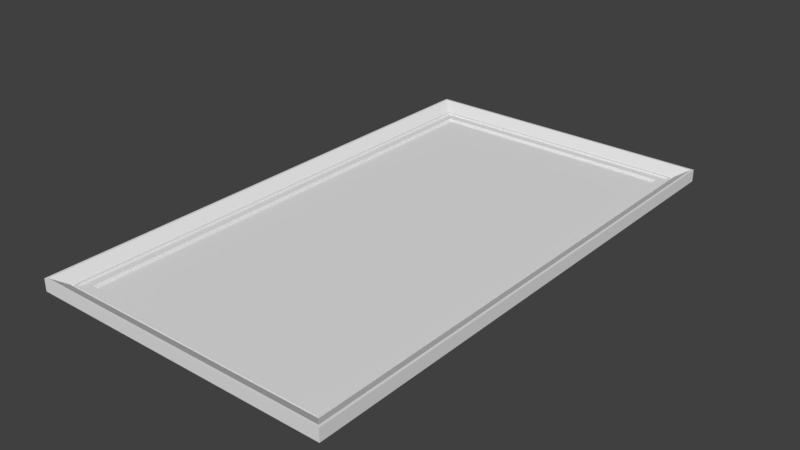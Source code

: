# Source: frame.blend  (saved by Blender 2.78.0; exported with 4.5.12 LTS)
import bpy
from mathutils import Matrix  # noqa: F401  (used for matrix-valued properties, if any)

bpy.ops.wm.read_factory_settings(use_empty=True)
scene = bpy.context.scene
scene.name = 'Scene'

# ---- collections
col_collection_1 = bpy.data.collections.new('Collection 1'); scene.collection.children.link(col_collection_1)

# ---- materials (node trees are filled in below, after node groups)
mat_picture = bpy.data.materials.new('picture')
mat_picture.alpha_threshold = 0.0
mat_picture.use_transparent_shadow = False
mat_picture.preview_render_type = 'FLAT'
mat_picture.roughness = 0.5

# ---- material node trees

# ---- world
world_world = bpy.data.worlds.new('World'); scene.world = world_world
world_world.color = (0.05088, 0.05088, 0.05088)
world_world.use_sun_shadow = False
world_world.sun_shadow_jitter_overblur = 0.0
world_world.cycles.sampling_method = 'MANUAL'

# ---- meshes
me_plane = bpy.data.meshes.new('Plane')
me_plane.from_pydata([(-4.218, 7.98, 0.08773), (-4.218, 7.98, 0.04644), (-4.185, 7.948, 0.04644), (-4.185, 7.948, 4.768e-07), (5.079, 8.842, 0.3922), (5.002, 8.765, 0.3922), (4.63, 8.393, 0.1703), (4.564, 8.327, 0.08773), (4.564, 8.327, 0.1496), (4.506, 8.269, 0.1496), (4.506, 8.269, 0.08773), (4.218, 7.98, 0.08773), (4.218, 7.98, 0.04644), (4.185, 7.948, 0.04644), (4.185, 7.948, 4.768e-07), (5.079, 8.842, -0.01548), (4.218, -7.98, 0.08773), (4.218, -7.98, 0.04644), (4.185, -7.948, 0.04644), (4.185, -7.948, 4.768e-07), (5.079, -8.842, 0.3922), (5.002, -8.765, 0.3922), (4.63, -8.393, 0.1703), (4.564, -8.327, 0.08773), (4.564, -8.327, 0.1496), (4.506, -8.269, 0.1496), (4.506, -8.269, 0.08773), (5.079, -8.842, -0.01548), (-5.079, -8.842, 0.3922), (-5.002, -8.765, 0.3922), (-4.63, -8.393, 0.1703), (-4.564, -8.327, 0.08773), (-4.564, -8.327, 0.1496), (-4.506, -8.269, 0.1496), (-4.506, -8.269, 0.08773), (-4.218, -7.98, 0.08773), (-4.218, -7.98, 0.04644), (-4.185, -7.948, 0.04644), (-4.185, -7.948, 4.768e-07), (-5.079, -8.842, -0.01548), (-5.079, 8.842, 0.3922), (-5.002, 8.765, 0.3922), (-4.63, 8.393, 0.1703), (-4.564, 8.327, 0.08773), (-4.564, 8.327, 0.1496), (-4.506, 8.269, 0.1496), (-4.506, 8.269, 0.08773), (-5.079, 8.842, -0.01548)], [], [(46, 0, 11, 10), (43, 44, 8, 7), (47, 40, 4, 15), (40, 41, 5, 4), (0, 1, 12, 11), (44, 45, 9, 8), (41, 42, 6, 5), (1, 2, 13, 12), (45, 46, 10, 9), (42, 43, 7, 6), (2, 3, 14, 13), (9, 10, 26, 25), (6, 7, 23, 22), (13, 14, 19, 18), (10, 11, 16, 26), (7, 8, 24, 23), (15, 4, 20, 27), (4, 5, 21, 20), (11, 12, 17, 16), (8, 9, 25, 24), (5, 6, 22, 21), (12, 13, 18, 17), (26, 16, 35, 34), (23, 24, 32, 31), (27, 20, 28, 39), (20, 21, 29, 28), (16, 17, 36, 35), (24, 25, 33, 32), (21, 22, 30, 29), (17, 18, 37, 36), (25, 26, 34, 33), (22, 23, 31, 30), (18, 19, 38, 37), (33, 34, 46, 45), (30, 31, 43, 42), (37, 38, 3, 2), (34, 35, 0, 46), (31, 32, 44, 43), (39, 28, 40, 47), (28, 29, 41, 40), (35, 36, 1, 0), (32, 33, 45, 44), (29, 30, 42, 41), (36, 37, 2, 1), (3, 38, 19, 14)])
_uv = me_plane.uv_layers.new(name='UVMap')
_uv.uv.foreach_set('vector', [0.08302, 0.9439, 0.105, 0.9302, 0.8341, 0.9448, 0.8579, 0.9603, 0.07735, 0.9459, 0.07948, 0.9465, 0.8591, 0.9621, 0.86, 0.9637, 0.9068, 0.7042, 0.8876, 0.7051, 0.9085, 0.0884, 0.9319, 0.07694, 0.03345, 0.9723, 0.0416, 0.9666, 0.8968, 0.9864, 0.9022, 0.9904, 0.105, 0.9302, 0.1042, 0.9301, 0.8343, 0.9448, 0.8341, 0.9448, 0.07948, 0.9465, 0.0818, 0.9435, 0.8595, 0.9617, 0.8591, 0.9621, 0.0416, 0.9666, 0.06908, 0.9513, 0.8667, 0.9668, 0.8968, 0.9864, 0.1042, 0.9301, 0.1118, 0.9267, 0.8297, 0.9422, 0.8343, 0.9448, 0.0818, 0.9435, 0.08302, 0.9439, 0.8579, 0.9603, 0.8595, 0.9617, 0.06908, 0.9513, 0.07735, 0.9459, 0.86, 0.9637, 0.8667, 0.9668, 0.1118, 0.9267, 0.1116, 0.9264, 0.83, 0.942, 0.8297, 0.9422, 0.8595, 0.9617, 0.8579, 0.9603, 0.8964, 0.07772, 0.8963, 0.07807, 0.8667, 0.9668, 0.86, 0.9637, 0.8992, 0.07617, 0.9084, 0.07076, 0.8297, 0.9422, 0.83, 0.942, 0.8672, 0.09533, 0.8665, 0.09591, 0.8579, 0.9603, 0.8341, 0.9448, 0.8719, 0.09177, 0.8964, 0.07772, 0.86, 0.9637, 0.8591, 0.9621, 0.8986, 0.07675, 0.8992, 0.07617, 0.4832, 0.05337, 0.5006, 0.06199, 0.1219, 0.05377, 0.1175, 0.04621, 0.9022, 0.9904, 0.8968, 0.9864, 0.9351, 0.05415, 0.9443, 0.04917, 0.8341, 0.9448, 0.8343, 0.9448, 0.8718, 0.0923, 0.8719, 0.09177, 0.8591, 0.9621, 0.8595, 0.9617, 0.8963, 0.07807, 0.8986, 0.07675, 0.8968, 0.9864, 0.8667, 0.9668, 0.9084, 0.07076, 0.9351, 0.05415, 0.8343, 0.9448, 0.8297, 0.9422, 0.8665, 0.09591, 0.8718, 0.0923, 0.8964, 0.07772, 0.8719, 0.09177, 0.1457, 0.08152, 0.1261, 0.067, 0.8992, 0.07617, 0.8986, 0.07675, 0.1199, 0.06473, 0.1193, 0.06425, 0.08806, 0.1369, 0.107, 0.1372, 0.09643, 0.4358, 0.07745, 0.4355, 0.9443, 0.04917, 0.9351, 0.05415, 0.08727, 0.04046, 0.08122, 0.03647, 0.8719, 0.09177, 0.8718, 0.0923, 0.1454, 0.08179, 0.1457, 0.08152, 0.8986, 0.07675, 0.8963, 0.07807, 0.1247, 0.0666, 0.1199, 0.06473, 0.9351, 0.05415, 0.9084, 0.07076, 0.1109, 0.05953, 0.08727, 0.04046, 0.8718, 0.0923, 0.8665, 0.09591, 0.1491, 0.08534, 0.1454, 0.08179, 0.8963, 0.07807, 0.8964, 0.07772, 0.1261, 0.067, 0.1247, 0.0666, 0.9084, 0.07076, 0.8992, 0.07617, 0.1193, 0.06425, 0.1109, 0.05953, 0.8665, 0.09591, 0.8672, 0.09533, 0.1496, 0.08529, 0.1491, 0.08534, 0.1247, 0.0666, 0.1261, 0.067, 0.08302, 0.9439, 0.0818, 0.9435, 0.1109, 0.05953, 0.1193, 0.06425, 0.07735, 0.9459, 0.06908, 0.9513, 0.1491, 0.08534, 0.1496, 0.08529, 0.1116, 0.9264, 0.1118, 0.9267, 0.1261, 0.067, 0.1457, 0.08152, 0.105, 0.9302, 0.08302, 0.9439, 0.1193, 0.06425, 0.1199, 0.06473, 0.07948, 0.9465, 0.07735, 0.9459, 0.894, 0.9254, 0.8752, 0.9254, 0.9031, 0.2858, 0.9206, 0.2946, 0.08122, 0.03647, 0.08727, 0.04046, 0.0416, 0.9666, 0.03345, 0.9723, 0.1457, 0.08152, 0.1454, 0.08179, 0.1042, 0.9301, 0.105, 0.9302, 0.1199, 0.06473, 0.1247, 0.0666, 0.0818, 0.9435, 0.07948, 0.9465, 0.08727, 0.04046, 0.1109, 0.05953, 0.06908, 0.9513, 0.0416, 0.9666, 0.1454, 0.08179, 0.1491, 0.08534, 0.1118, 0.9267, 0.1042, 0.9301, 0.1116, 0.9264, 0.1496, 0.08529, 0.8672, 0.09533, 0.83, 0.942])
me_plane.materials.append(mat_picture)
me_plane.use_remesh_preserve_volume = False
me_plane.use_remesh_preserve_attributes = False
me_plane.use_mirror_vertex_groups = False
me_plane.update()

# ---- objects
ob_plane = bpy.data.objects.new('Plane', me_plane)

# ---- transforms, parenting, visibility, modifiers, constraints
ob_plane.location = (0.0751, -0.07967, 0.1002)
ob_plane.lineart.crease_threshold = 0.0

# ---- collection membership
col_collection_1.objects.link(ob_plane)

# ---- scene / render settings (as saved in the file)
scene.frame_start = 1; scene.frame_end = 250; scene.frame_set(1)
scene.render.engine = 'BLENDER_EEVEE_NEXT'
scene.render.resolution_percentage = 50
scene.render.dither_intensity = 0.0
scene.cycles.use_denoising = False
scene.cycles.samples = 128
scene.cycles.sampling_pattern = 'TABULATED_SOBOL'
scene.cycles.light_sampling_threshold = 0.0
scene.cycles.use_adaptive_sampling = False
scene.cycles.use_light_tree = False
scene.cycles.blur_glossy = 0.0
scene.cycles.sample_clamp_indirect = 0.0
scene.view_settings.view_transform = 'Standard'
bpy.context.view_layer.update()

# ---- added for rendering (the .blend has no active camera and no usable light): camera, sun
cam_auto = bpy.data.cameras.new('AutoCamera')
cam_auto.lens = 50.0
cam_auto.sensor_width = 36.0
cam_auto.clip_end = 1000.0
ob_auto_camera = bpy.data.objects.new('AutoCamera', cam_auto)
scene.collection.objects.link(ob_auto_camera)
ob_auto_camera.location = (18.947, -22.7259, 15.386)
ob_auto_camera.rotation_euler = (1.09748, -7.21219e-08, 0.694738)
scene.camera = ob_auto_camera
light_auto_sun = bpy.data.lights.new('AutoSun', 'SUN')
light_auto_sun.energy = 3.0
light_auto_sun.angle = 0.0523599
ob_auto_sun = bpy.data.objects.new('AutoSun', light_auto_sun)
scene.collection.objects.link(ob_auto_sun)
ob_auto_sun.rotation_euler = (0.872665, 0.174533, 0.523599)
bpy.context.view_layer.update()
